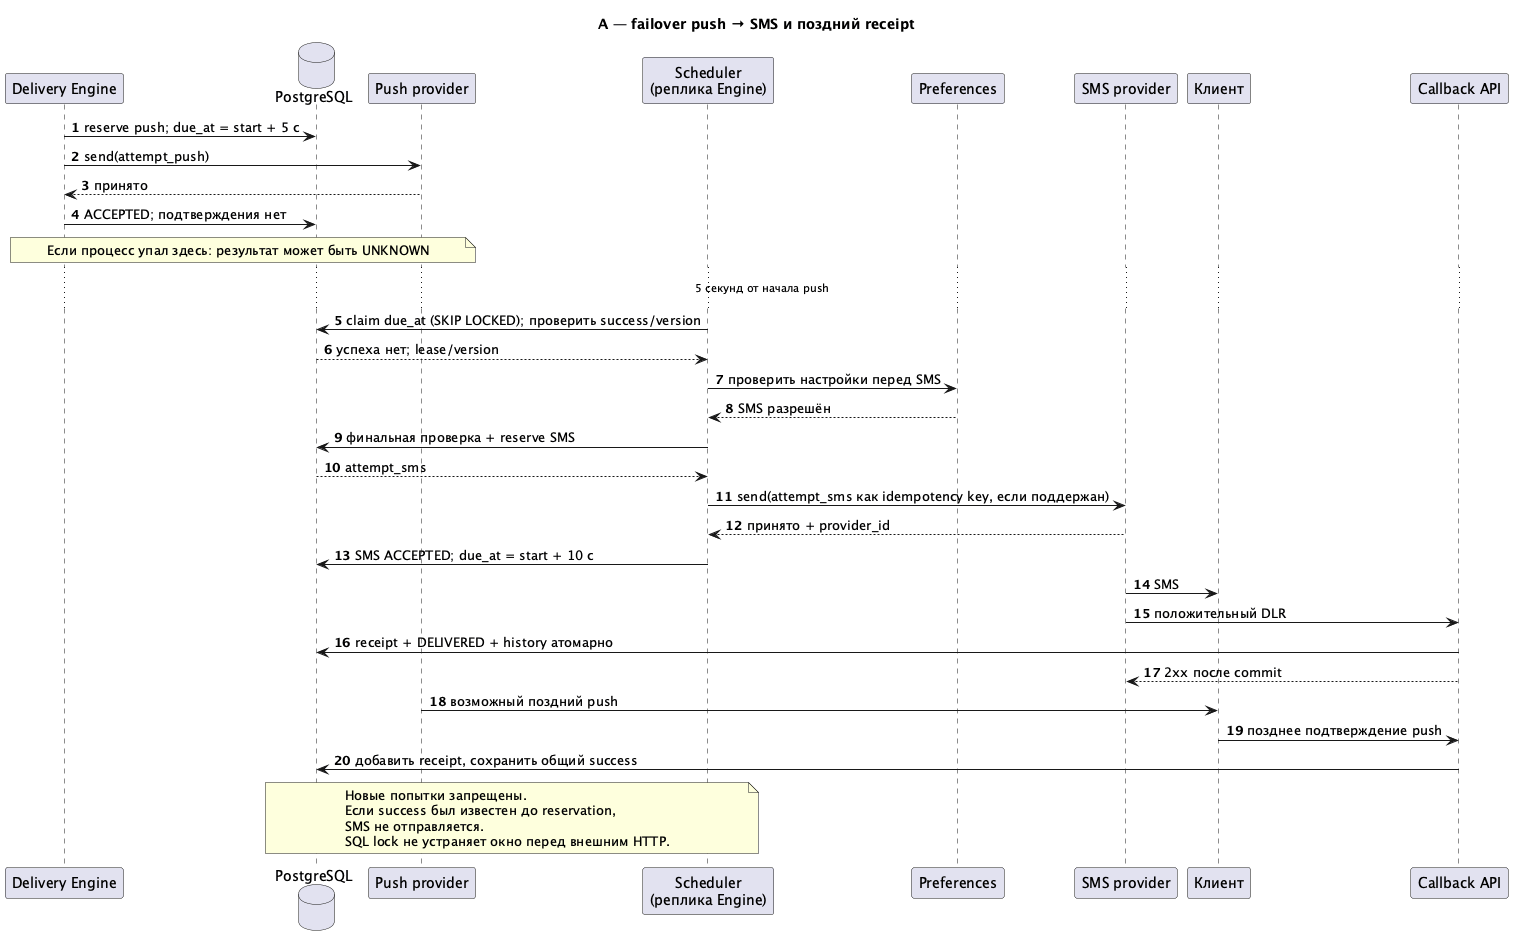

The diagram above was rendered by PlantUML. Its source (embedded in the PNG):
@startuml
title A — failover push → SMS и поздний receipt
autonumber
participant "Delivery Engine" as E
database "PostgreSQL" as DB
participant "Push provider" as Push
participant "Scheduler\n(реплика Engine)" as T
participant "Preferences" as P
participant "SMS provider" as SMS
participant "Клиент" as U
participant "Callback API" as C
E -> DB: reserve push; due_at = start + 5 с
E -> Push: send(attempt_push)
Push --> E: принято
E -> DB: ACCEPTED; подтверждения нет
note over E,Push: Если процесс упал здесь: результат может быть UNKNOWN
... 5 секунд от начала push ...
T -> DB: claim due_at (SKIP LOCKED); проверить success/version
DB --> T: успеха нет; lease/version
T -> P: проверить настройки перед SMS
P --> T: SMS разрешён
T -> DB: финальная проверка + reserve SMS
DB --> T: attempt_sms
T -> SMS: send(attempt_sms как idempotency key, если поддержан)
SMS --> T: принято + provider_id
T -> DB: SMS ACCEPTED; due_at = start + 10 с
SMS -> U: SMS
SMS -> C: положительный DLR
C -> DB: receipt + DELIVERED + history атомарно
C --> SMS: 2xx после commit
Push -> U: возможный поздний push
U -> C: позднее подтверждение push
C -> DB: добавить receipt, сохранить общий success
note over T,DB
Новые попытки запрещены.
Если success был известен до reservation,
SMS не отправляется.
SQL lock не устраняет окно перед внешним HTTP.
end note
@enduml